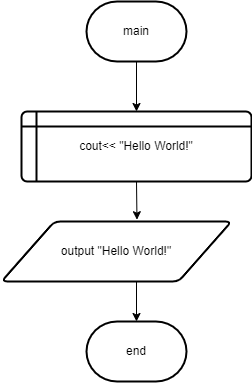

The diagram above was exported from draw.io. Its source (the exported page's mxGraphModel, read from the mxfile embedded in the PNG):
<mxGraphModel dx="882" dy="507" grid="1" gridSize="10" guides="1" tooltips="1" connect="1" arrows="1" fold="1" page="1" pageScale="1" pageWidth="850" pageHeight="1100" math="0" shadow="0">
  <root>
    <mxCell id="0" />
    <mxCell id="1" parent="0" />
    <mxCell id="6FnyWi2JF6msZxmX_lZr-1" value="main" style="strokeWidth=2;html=1;shape=mxgraph.flowchart.terminator;whiteSpace=wrap;" vertex="1" parent="1">
      <mxGeometry x="375" y="40" width="100" height="60" as="geometry" />
    </mxCell>
    <mxCell id="6FnyWi2JF6msZxmX_lZr-2" value="" style="endArrow=classic;html=1;rounded=0;exitX=0.5;exitY=1;exitDx=0;exitDy=0;exitPerimeter=0;entryX=0.5;entryY=0;entryDx=0;entryDy=0;" edge="1" parent="1" source="6FnyWi2JF6msZxmX_lZr-1" target="6FnyWi2JF6msZxmX_lZr-8">
      <mxGeometry width="50" height="50" relative="1" as="geometry">
        <mxPoint x="390" y="260" as="sourcePoint" />
        <mxPoint x="425" y="150" as="targetPoint" />
        <Array as="points" />
      </mxGeometry>
    </mxCell>
    <mxCell id="6FnyWi2JF6msZxmX_lZr-3" value="output &quot;Hello World!&quot;" style="shape=parallelogram;html=1;strokeWidth=2;perimeter=parallelogramPerimeter;whiteSpace=wrap;rounded=1;arcSize=12;size=0.23;" vertex="1" parent="1">
      <mxGeometry x="290" y="260" width="230" height="60" as="geometry" />
    </mxCell>
    <mxCell id="6FnyWi2JF6msZxmX_lZr-6" value="" style="endArrow=classic;html=1;rounded=0;entryX=0.589;entryY=-0.03;entryDx=0;entryDy=0;entryPerimeter=0;exitX=0.5;exitY=1;exitDx=0;exitDy=0;" edge="1" parent="1" source="6FnyWi2JF6msZxmX_lZr-8" target="6FnyWi2JF6msZxmX_lZr-3">
      <mxGeometry width="50" height="50" relative="1" as="geometry">
        <mxPoint x="425" y="210" as="sourcePoint" />
        <mxPoint x="430" y="270" as="targetPoint" />
      </mxGeometry>
    </mxCell>
    <mxCell id="6FnyWi2JF6msZxmX_lZr-7" value="end" style="strokeWidth=2;html=1;shape=mxgraph.flowchart.terminator;whiteSpace=wrap;" vertex="1" parent="1">
      <mxGeometry x="375" y="360" width="100" height="60" as="geometry" />
    </mxCell>
    <mxCell id="6FnyWi2JF6msZxmX_lZr-8" value="cout&amp;lt;&amp;lt; &quot;Hello World!&quot;" style="shape=internalStorage;whiteSpace=wrap;html=1;dx=15;dy=15;rounded=1;arcSize=8;strokeWidth=2;" vertex="1" parent="1">
      <mxGeometry x="310" y="150" width="230" height="70" as="geometry" />
    </mxCell>
    <mxCell id="6FnyWi2JF6msZxmX_lZr-9" value="" style="endArrow=classic;html=1;rounded=0;entryX=0.5;entryY=0;entryDx=0;entryDy=0;entryPerimeter=0;" edge="1" parent="1" target="6FnyWi2JF6msZxmX_lZr-7">
      <mxGeometry width="50" height="50" relative="1" as="geometry">
        <mxPoint x="425" y="320" as="sourcePoint" />
        <mxPoint x="400" y="350" as="targetPoint" />
      </mxGeometry>
    </mxCell>
  </root>
</mxGraphModel>